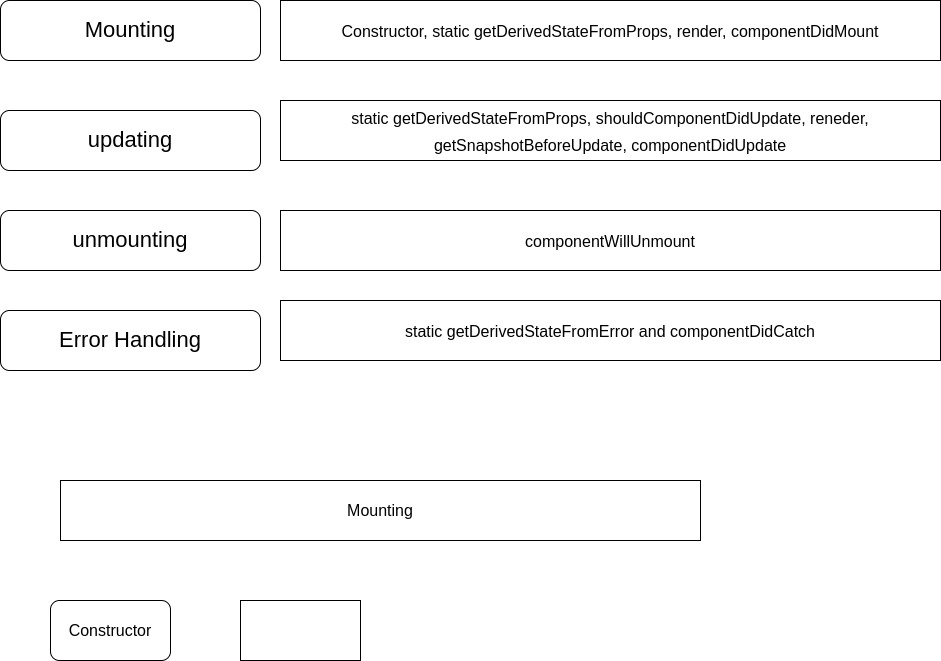

The diagram above was exported from draw.io. Its source (the exported page's mxGraphModel, read from the mxfile embedded in the PNG):
<mxGraphModel dx="1287" dy="785" grid="1" gridSize="10" guides="1" tooltips="1" connect="1" arrows="1" fold="1" page="1" pageScale="1" pageWidth="850" pageHeight="1100" math="0" shadow="0">
  <root>
    <mxCell id="0" />
    <mxCell id="1" parent="0" />
    <mxCell id="p-z0yixosmPlyCwtRJGm-1" value="&lt;font style=&quot;font-size: 22px;&quot;&gt;Mounting&lt;/font&gt;" style="rounded=1;whiteSpace=wrap;html=1;" vertex="1" parent="1">
      <mxGeometry x="100" y="150" width="260" height="60" as="geometry" />
    </mxCell>
    <mxCell id="p-z0yixosmPlyCwtRJGm-2" value="&lt;font style=&quot;font-size: 22px;&quot;&gt;updating&lt;/font&gt;" style="rounded=1;whiteSpace=wrap;html=1;" vertex="1" parent="1">
      <mxGeometry x="100" y="260" width="260" height="60" as="geometry" />
    </mxCell>
    <mxCell id="p-z0yixosmPlyCwtRJGm-3" value="&lt;font style=&quot;font-size: 22px;&quot;&gt;unmounting&lt;/font&gt;" style="rounded=1;whiteSpace=wrap;html=1;" vertex="1" parent="1">
      <mxGeometry x="100" y="360" width="260" height="60" as="geometry" />
    </mxCell>
    <mxCell id="p-z0yixosmPlyCwtRJGm-4" value="&lt;font style=&quot;font-size: 22px;&quot;&gt;Error Handling&lt;/font&gt;" style="rounded=1;whiteSpace=wrap;html=1;" vertex="1" parent="1">
      <mxGeometry x="100" y="460" width="260" height="60" as="geometry" />
    </mxCell>
    <mxCell id="p-z0yixosmPlyCwtRJGm-5" value="&lt;font style=&quot;font-size: 16px;&quot;&gt;Constructor, static getDerivedStateFromProps, render, componentDidMount&lt;/font&gt;" style="rounded=0;whiteSpace=wrap;html=1;fontSize=22;" vertex="1" parent="1">
      <mxGeometry x="380" y="150" width="660" height="60" as="geometry" />
    </mxCell>
    <mxCell id="p-z0yixosmPlyCwtRJGm-6" value="&lt;span style=&quot;font-size: 16px;&quot;&gt;static getDerivedStateFromProps, shouldComponentDidUpdate, reneder, getSnapshotBeforeUpdate, componentDidUpdate&lt;/span&gt;" style="rounded=0;whiteSpace=wrap;html=1;fontSize=22;" vertex="1" parent="1">
      <mxGeometry x="380" y="250" width="660" height="60" as="geometry" />
    </mxCell>
    <mxCell id="p-z0yixosmPlyCwtRJGm-7" value="&lt;span style=&quot;font-size: 16px;&quot;&gt;componentWillUnmount&lt;/span&gt;" style="rounded=0;whiteSpace=wrap;html=1;fontSize=22;" vertex="1" parent="1">
      <mxGeometry x="380" y="360" width="660" height="60" as="geometry" />
    </mxCell>
    <mxCell id="p-z0yixosmPlyCwtRJGm-8" value="&lt;span style=&quot;font-size: 16px;&quot;&gt;static getDerivedStateFromError and componentDidCatch&lt;/span&gt;" style="rounded=0;whiteSpace=wrap;html=1;fontSize=22;" vertex="1" parent="1">
      <mxGeometry x="380" y="450" width="660" height="60" as="geometry" />
    </mxCell>
    <mxCell id="p-z0yixosmPlyCwtRJGm-9" value="Mounting" style="rounded=0;whiteSpace=wrap;html=1;fontSize=16;" vertex="1" parent="1">
      <mxGeometry x="160" y="630" width="640" height="60" as="geometry" />
    </mxCell>
    <mxCell id="p-z0yixosmPlyCwtRJGm-10" value="Constructor" style="rounded=1;whiteSpace=wrap;html=1;fontSize=16;" vertex="1" parent="1">
      <mxGeometry x="150" y="750" width="120" height="60" as="geometry" />
    </mxCell>
    <mxCell id="p-z0yixosmPlyCwtRJGm-11" value="" style="rounded=0;whiteSpace=wrap;html=1;fontSize=16;" vertex="1" parent="1">
      <mxGeometry x="340" y="750" width="120" height="60" as="geometry" />
    </mxCell>
  </root>
</mxGraphModel>